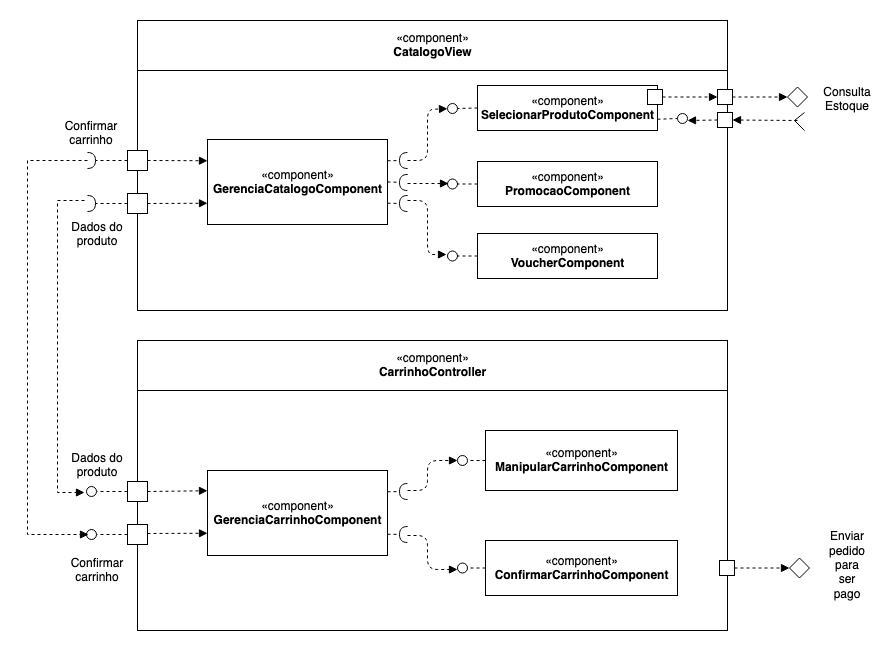

The diagram above was exported from draw.io. Its source (the exported page's mxGraphModel, read from the mxfile embedded in the PNG):
<mxGraphModel dx="1186" dy="779" grid="1" gridSize="10" guides="1" tooltips="1" connect="1" arrows="1" fold="1" page="1" pageScale="1" pageWidth="850" pageHeight="1100" math="0" shadow="0">
  <root>
    <mxCell id="0" />
    <mxCell id="1" parent="0" />
    <mxCell id="-ckkXtl16wH5KO4szjS5-73" value="" style="rounded=0;whiteSpace=wrap;html=1;" vertex="1" parent="1">
      <mxGeometry x="150" y="620" width="590" height="290" as="geometry" />
    </mxCell>
    <mxCell id="-ckkXtl16wH5KO4szjS5-51" value="" style="rounded=0;whiteSpace=wrap;html=1;" vertex="1" parent="1">
      <mxGeometry x="150" y="300" width="590" height="290" as="geometry" />
    </mxCell>
    <mxCell id="-ckkXtl16wH5KO4szjS5-5" value="«component»&lt;br&gt;&lt;b&gt;CatalogoView&lt;/b&gt;" style="html=1;" vertex="1" parent="1">
      <mxGeometry x="150" y="300" width="590" height="50" as="geometry" />
    </mxCell>
    <mxCell id="-ckkXtl16wH5KO4szjS5-7" value="«component»&lt;br&gt;&lt;b&gt;CarrinhoController&lt;/b&gt;" style="html=1;" vertex="1" parent="1">
      <mxGeometry x="150" y="620" width="590" height="50" as="geometry" />
    </mxCell>
    <mxCell id="-ckkXtl16wH5KO4szjS5-8" value="«component»&lt;br&gt;&lt;b&gt;GerenciaCatalogoComponent&lt;/b&gt;" style="html=1;" vertex="1" parent="1">
      <mxGeometry x="220" y="419" width="180" height="85" as="geometry" />
    </mxCell>
    <mxCell id="-ckkXtl16wH5KO4szjS5-9" value="" style="whiteSpace=wrap;html=1;aspect=fixed;" vertex="1" parent="1">
      <mxGeometry x="140" y="430" width="20" height="20" as="geometry" />
    </mxCell>
    <mxCell id="-ckkXtl16wH5KO4szjS5-10" value="" style="endArrow=block;html=1;exitX=1;exitY=0.5;exitDx=0;exitDy=0;entryX=0;entryY=0.25;entryDx=0;entryDy=0;dashed=1;endFill=1;" edge="1" parent="1" source="-ckkXtl16wH5KO4szjS5-9" target="-ckkXtl16wH5KO4szjS5-8">
      <mxGeometry width="50" height="50" relative="1" as="geometry">
        <mxPoint x="200" y="580" as="sourcePoint" />
        <mxPoint x="250" y="530" as="targetPoint" />
      </mxGeometry>
    </mxCell>
    <mxCell id="-ckkXtl16wH5KO4szjS5-11" value="" style="whiteSpace=wrap;html=1;aspect=fixed;" vertex="1" parent="1">
      <mxGeometry x="140" y="473" width="20" height="20" as="geometry" />
    </mxCell>
    <mxCell id="-ckkXtl16wH5KO4szjS5-12" value="" style="endArrow=block;html=1;exitX=1;exitY=0.5;exitDx=0;exitDy=0;entryX=0;entryY=0.75;entryDx=0;entryDy=0;endFill=1;dashed=1;" edge="1" parent="1" source="-ckkXtl16wH5KO4szjS5-11" target="-ckkXtl16wH5KO4szjS5-8">
      <mxGeometry width="50" height="50" relative="1" as="geometry">
        <mxPoint x="190" y="590" as="sourcePoint" />
        <mxPoint x="240" y="540" as="targetPoint" />
      </mxGeometry>
    </mxCell>
    <mxCell id="-ckkXtl16wH5KO4szjS5-14" value="" style="rounded=0;orthogonalLoop=1;jettySize=auto;html=1;endArrow=halfCircle;endFill=0;endSize=6;strokeWidth=1;dashed=1;exitX=0;exitY=0.5;exitDx=0;exitDy=0;" edge="1" parent="1" source="-ckkXtl16wH5KO4szjS5-11">
      <mxGeometry relative="1" as="geometry">
        <mxPoint x="100" y="445" as="sourcePoint" />
        <mxPoint x="100" y="483" as="targetPoint" />
      </mxGeometry>
    </mxCell>
    <mxCell id="-ckkXtl16wH5KO4szjS5-16" value="«component»&lt;br&gt;&lt;b&gt;SelecionarProdutoComponent&lt;/b&gt;" style="html=1;" vertex="1" parent="1">
      <mxGeometry x="490" y="365" width="180" height="45" as="geometry" />
    </mxCell>
    <mxCell id="-ckkXtl16wH5KO4szjS5-17" value="«component»&lt;br&gt;&lt;b&gt;PromocaoComponent&lt;/b&gt;" style="html=1;" vertex="1" parent="1">
      <mxGeometry x="490" y="441" width="180" height="45" as="geometry" />
    </mxCell>
    <mxCell id="-ckkXtl16wH5KO4szjS5-18" value="«component»&lt;br&gt;&lt;b&gt;VoucherComponent&lt;/b&gt;" style="html=1;" vertex="1" parent="1">
      <mxGeometry x="490" y="513" width="180" height="45" as="geometry" />
    </mxCell>
    <mxCell id="-ckkXtl16wH5KO4szjS5-19" value="" style="whiteSpace=wrap;html=1;aspect=fixed;" vertex="1" parent="1">
      <mxGeometry x="730" y="369" width="15" height="15" as="geometry" />
    </mxCell>
    <mxCell id="-ckkXtl16wH5KO4szjS5-21" value="" style="rounded=0;orthogonalLoop=1;jettySize=auto;html=1;endArrow=none;endFill=0;dashed=1;exitX=0;exitY=0.5;exitDx=0;exitDy=0;" edge="1" parent="1" target="-ckkXtl16wH5KO4szjS5-22" source="-ckkXtl16wH5KO4szjS5-16">
      <mxGeometry relative="1" as="geometry">
        <mxPoint x="150" y="450" as="sourcePoint" />
      </mxGeometry>
    </mxCell>
    <mxCell id="-ckkXtl16wH5KO4szjS5-22" value="" style="ellipse;whiteSpace=wrap;html=1;fontFamily=Helvetica;fontSize=12;fontColor=#000000;align=center;strokeColor=#000000;fillColor=#ffffff;points=[];aspect=fixed;resizable=0;" vertex="1" parent="1">
      <mxGeometry x="460" y="383" width="10" height="10" as="geometry" />
    </mxCell>
    <mxCell id="-ckkXtl16wH5KO4szjS5-24" value="" style="rounded=0;orthogonalLoop=1;jettySize=auto;html=1;endArrow=none;endFill=0;dashed=1;exitX=0;exitY=0.5;exitDx=0;exitDy=0;" edge="1" parent="1" target="-ckkXtl16wH5KO4szjS5-25" source="-ckkXtl16wH5KO4szjS5-17">
      <mxGeometry relative="1" as="geometry">
        <mxPoint x="510" y="397.5" as="sourcePoint" />
      </mxGeometry>
    </mxCell>
    <mxCell id="-ckkXtl16wH5KO4szjS5-25" value="" style="ellipse;whiteSpace=wrap;html=1;fontFamily=Helvetica;fontSize=12;fontColor=#000000;align=center;strokeColor=#000000;fillColor=#ffffff;points=[];aspect=fixed;resizable=0;" vertex="1" parent="1">
      <mxGeometry x="460" y="458.5" width="10" height="10" as="geometry" />
    </mxCell>
    <mxCell id="-ckkXtl16wH5KO4szjS5-26" value="" style="rounded=0;orthogonalLoop=1;jettySize=auto;html=1;endArrow=halfCircle;endFill=0;endSize=6;strokeWidth=1;dashed=1;exitX=1;exitY=0.25;exitDx=0;exitDy=0;" edge="1" parent="1" source="-ckkXtl16wH5KO4szjS5-8">
      <mxGeometry relative="1" as="geometry">
        <mxPoint x="150" y="493" as="sourcePoint" />
        <mxPoint x="420" y="440" as="targetPoint" />
      </mxGeometry>
    </mxCell>
    <mxCell id="-ckkXtl16wH5KO4szjS5-27" value="" style="endArrow=block;html=1;endFill=1;dashed=1;" edge="1" parent="1" target="-ckkXtl16wH5KO4szjS5-22">
      <mxGeometry width="50" height="50" relative="1" as="geometry">
        <mxPoint x="420" y="440" as="sourcePoint" />
        <mxPoint x="230" y="492.75" as="targetPoint" />
        <Array as="points">
          <mxPoint x="440" y="440" />
          <mxPoint x="440" y="389" />
        </Array>
      </mxGeometry>
    </mxCell>
    <mxCell id="-ckkXtl16wH5KO4szjS5-28" value="" style="endArrow=block;html=1;entryX=0.1;entryY=0.45;entryDx=0;entryDy=0;endFill=1;dashed=1;entryPerimeter=0;" edge="1" parent="1" target="-ckkXtl16wH5KO4szjS5-25">
      <mxGeometry width="50" height="50" relative="1" as="geometry">
        <mxPoint x="420" y="463" as="sourcePoint" />
        <mxPoint x="230" y="492.75" as="targetPoint" />
      </mxGeometry>
    </mxCell>
    <mxCell id="-ckkXtl16wH5KO4szjS5-29" value="" style="rounded=0;orthogonalLoop=1;jettySize=auto;html=1;endArrow=halfCircle;endFill=0;endSize=6;strokeWidth=1;dashed=1;exitX=1;exitY=0.5;exitDx=0;exitDy=0;" edge="1" parent="1" source="-ckkXtl16wH5KO4szjS5-8">
      <mxGeometry relative="1" as="geometry">
        <mxPoint x="410" y="450.25" as="sourcePoint" />
        <mxPoint x="420" y="462" as="targetPoint" />
      </mxGeometry>
    </mxCell>
    <mxCell id="-ckkXtl16wH5KO4szjS5-30" value="" style="rounded=0;orthogonalLoop=1;jettySize=auto;html=1;endArrow=halfCircle;endFill=0;endSize=6;strokeWidth=1;dashed=1;exitX=1;exitY=0.75;exitDx=0;exitDy=0;" edge="1" parent="1" source="-ckkXtl16wH5KO4szjS5-8">
      <mxGeometry relative="1" as="geometry">
        <mxPoint x="410" y="471.5" as="sourcePoint" />
        <mxPoint x="420" y="483" as="targetPoint" />
      </mxGeometry>
    </mxCell>
    <mxCell id="-ckkXtl16wH5KO4szjS5-31" value="" style="rounded=0;orthogonalLoop=1;jettySize=auto;html=1;endArrow=none;endFill=0;dashed=1;exitX=0;exitY=0.5;exitDx=0;exitDy=0;" edge="1" parent="1" target="-ckkXtl16wH5KO4szjS5-32" source="-ckkXtl16wH5KO4szjS5-18">
      <mxGeometry relative="1" as="geometry">
        <mxPoint x="510" y="473.5" as="sourcePoint" />
      </mxGeometry>
    </mxCell>
    <mxCell id="-ckkXtl16wH5KO4szjS5-32" value="" style="ellipse;whiteSpace=wrap;html=1;fontFamily=Helvetica;fontSize=12;fontColor=#000000;align=center;strokeColor=#000000;fillColor=#ffffff;points=[];aspect=fixed;resizable=0;" vertex="1" parent="1">
      <mxGeometry x="460" y="530.5" width="10" height="10" as="geometry" />
    </mxCell>
    <mxCell id="-ckkXtl16wH5KO4szjS5-33" value="" style="endArrow=block;html=1;entryX=-0.1;entryY=0.35;entryDx=0;entryDy=0;endFill=1;dashed=1;entryPerimeter=0;" edge="1" parent="1" target="-ckkXtl16wH5KO4szjS5-32">
      <mxGeometry width="50" height="50" relative="1" as="geometry">
        <mxPoint x="420" y="480" as="sourcePoint" />
        <mxPoint x="471" y="473" as="targetPoint" />
        <Array as="points">
          <mxPoint x="440" y="480" />
          <mxPoint x="440" y="534" />
        </Array>
      </mxGeometry>
    </mxCell>
    <mxCell id="-ckkXtl16wH5KO4szjS5-34" value="" style="rhombus;whiteSpace=wrap;html=1;" vertex="1" parent="1">
      <mxGeometry x="800" y="366.5" width="20" height="20" as="geometry" />
    </mxCell>
    <mxCell id="-ckkXtl16wH5KO4szjS5-35" value="" style="whiteSpace=wrap;html=1;aspect=fixed;" vertex="1" parent="1">
      <mxGeometry x="660" y="369" width="15" height="15" as="geometry" />
    </mxCell>
    <mxCell id="-ckkXtl16wH5KO4szjS5-36" value="" style="endArrow=block;html=1;exitX=1;exitY=0.5;exitDx=0;exitDy=0;entryX=0;entryY=0.5;entryDx=0;entryDy=0;dashed=1;endFill=1;" edge="1" parent="1" source="-ckkXtl16wH5KO4szjS5-35" target="-ckkXtl16wH5KO4szjS5-19">
      <mxGeometry width="50" height="50" relative="1" as="geometry">
        <mxPoint x="170" y="450" as="sourcePoint" />
        <mxPoint x="230" y="450.25" as="targetPoint" />
      </mxGeometry>
    </mxCell>
    <mxCell id="-ckkXtl16wH5KO4szjS5-39" value="Consulta Estoque" style="text;html=1;strokeColor=none;fillColor=none;align=center;verticalAlign=middle;whiteSpace=wrap;rounded=0;" vertex="1" parent="1">
      <mxGeometry x="840" y="369" width="40" height="20" as="geometry" />
    </mxCell>
    <mxCell id="-ckkXtl16wH5KO4szjS5-40" value="" style="endArrow=block;html=1;exitX=1;exitY=0.5;exitDx=0;exitDy=0;entryX=0;entryY=0.5;entryDx=0;entryDy=0;dashed=1;endFill=1;" edge="1" parent="1" source="-ckkXtl16wH5KO4szjS5-19" target="-ckkXtl16wH5KO4szjS5-34">
      <mxGeometry width="50" height="50" relative="1" as="geometry">
        <mxPoint x="690" y="398" as="sourcePoint" />
        <mxPoint x="740" y="398" as="targetPoint" />
      </mxGeometry>
    </mxCell>
    <mxCell id="-ckkXtl16wH5KO4szjS5-43" value="" style="rounded=0;orthogonalLoop=1;jettySize=auto;html=1;endArrow=none;endFill=0;dashed=1;exitX=1;exitY=0.75;exitDx=0;exitDy=0;" edge="1" parent="1" target="-ckkXtl16wH5KO4szjS5-44" source="-ckkXtl16wH5KO4szjS5-16">
      <mxGeometry relative="1" as="geometry">
        <mxPoint x="680" y="474" as="sourcePoint" />
      </mxGeometry>
    </mxCell>
    <mxCell id="-ckkXtl16wH5KO4szjS5-44" value="" style="ellipse;whiteSpace=wrap;html=1;fontFamily=Helvetica;fontSize=12;fontColor=#000000;align=center;strokeColor=#000000;fillColor=#ffffff;points=[];aspect=fixed;resizable=0;" vertex="1" parent="1">
      <mxGeometry x="690" y="393" width="10" height="10" as="geometry" />
    </mxCell>
    <mxCell id="-ckkXtl16wH5KO4szjS5-45" value="" style="endArrow=none;html=1;fillColor=#eeeeee;rounded=0;" edge="1" parent="1">
      <mxGeometry width="50" height="50" relative="1" as="geometry">
        <mxPoint x="817" y="410" as="sourcePoint" />
        <mxPoint x="817" y="392" as="targetPoint" />
        <Array as="points">
          <mxPoint x="807" y="400" />
        </Array>
      </mxGeometry>
    </mxCell>
    <mxCell id="-ckkXtl16wH5KO4szjS5-48" value="" style="whiteSpace=wrap;html=1;aspect=fixed;" vertex="1" parent="1">
      <mxGeometry x="730" y="392" width="15" height="15" as="geometry" />
    </mxCell>
    <mxCell id="-ckkXtl16wH5KO4szjS5-49" value="" style="endArrow=block;html=1;exitX=0;exitY=0.5;exitDx=0;exitDy=0;endFill=1;dashed=1;entryX=1;entryY=0.7;entryDx=0;entryDy=0;entryPerimeter=0;" edge="1" parent="1" source="-ckkXtl16wH5KO4szjS5-48" target="-ckkXtl16wH5KO4szjS5-44">
      <mxGeometry width="50" height="50" relative="1" as="geometry">
        <mxPoint x="170" y="493" as="sourcePoint" />
        <mxPoint x="730" y="420" as="targetPoint" />
      </mxGeometry>
    </mxCell>
    <mxCell id="-ckkXtl16wH5KO4szjS5-50" value="" style="endArrow=block;html=1;entryX=1;entryY=0.5;entryDx=0;entryDy=0;dashed=1;endFill=1;" edge="1" parent="1" target="-ckkXtl16wH5KO4szjS5-48">
      <mxGeometry width="50" height="50" relative="1" as="geometry">
        <mxPoint x="810" y="400" as="sourcePoint" />
        <mxPoint x="230" y="450.25" as="targetPoint" />
      </mxGeometry>
    </mxCell>
    <mxCell id="-ckkXtl16wH5KO4szjS5-52" value="«component»&lt;br&gt;&lt;b&gt;GerenciaCarrinhoComponent&lt;/b&gt;" style="html=1;" vertex="1" parent="1">
      <mxGeometry x="220" y="750" width="180" height="85" as="geometry" />
    </mxCell>
    <mxCell id="-ckkXtl16wH5KO4szjS5-53" value="«component»&lt;br&gt;&lt;b&gt;ManipularCarrinhoComponent&lt;/b&gt;" style="html=1;" vertex="1" parent="1">
      <mxGeometry x="498" y="710" width="192" height="60" as="geometry" />
    </mxCell>
    <mxCell id="-ckkXtl16wH5KO4szjS5-54" value="«component»&lt;br&gt;&lt;b&gt;ConfirmarCarrinhoComponent&lt;/b&gt;" style="html=1;" vertex="1" parent="1">
      <mxGeometry x="498" y="820" width="192" height="55" as="geometry" />
    </mxCell>
    <mxCell id="-ckkXtl16wH5KO4szjS5-55" value="" style="whiteSpace=wrap;html=1;aspect=fixed;" vertex="1" parent="1">
      <mxGeometry x="140" y="761" width="20" height="20" as="geometry" />
    </mxCell>
    <mxCell id="-ckkXtl16wH5KO4szjS5-56" value="" style="whiteSpace=wrap;html=1;aspect=fixed;" vertex="1" parent="1">
      <mxGeometry x="140" y="804" width="20" height="20" as="geometry" />
    </mxCell>
    <mxCell id="-ckkXtl16wH5KO4szjS5-57" value="" style="endArrow=block;html=1;entryX=0;entryY=0.25;entryDx=0;entryDy=0;dashed=1;endFill=1;exitX=1;exitY=0.5;exitDx=0;exitDy=0;" edge="1" parent="1" source="-ckkXtl16wH5KO4szjS5-55">
      <mxGeometry width="50" height="50" relative="1" as="geometry">
        <mxPoint x="170" y="770" as="sourcePoint" />
        <mxPoint x="220" y="770.25" as="targetPoint" />
      </mxGeometry>
    </mxCell>
    <mxCell id="-ckkXtl16wH5KO4szjS5-58" value="" style="endArrow=block;html=1;exitX=1;exitY=0.5;exitDx=0;exitDy=0;entryX=0;entryY=0.75;entryDx=0;entryDy=0;endFill=1;dashed=1;" edge="1" parent="1">
      <mxGeometry width="50" height="50" relative="1" as="geometry">
        <mxPoint x="160" y="813" as="sourcePoint" />
        <mxPoint x="220" y="812.75" as="targetPoint" />
      </mxGeometry>
    </mxCell>
    <mxCell id="-ckkXtl16wH5KO4szjS5-60" value="" style="rounded=0;orthogonalLoop=1;jettySize=auto;html=1;endArrow=none;endFill=0;dashed=1;exitX=0;exitY=0.5;exitDx=0;exitDy=0;" edge="1" parent="1" target="-ckkXtl16wH5KO4szjS5-61" source="-ckkXtl16wH5KO4szjS5-55">
      <mxGeometry relative="1" as="geometry">
        <mxPoint x="150" y="450" as="sourcePoint" />
      </mxGeometry>
    </mxCell>
    <mxCell id="-ckkXtl16wH5KO4szjS5-61" value="" style="ellipse;whiteSpace=wrap;html=1;fontFamily=Helvetica;fontSize=12;fontColor=#000000;align=center;strokeColor=#000000;fillColor=#ffffff;points=[];aspect=fixed;resizable=0;" vertex="1" parent="1">
      <mxGeometry x="99" y="766" width="10" height="10" as="geometry" />
    </mxCell>
    <mxCell id="-ckkXtl16wH5KO4szjS5-62" value="" style="endArrow=block;html=1;entryX=-0.2;entryY=0.6;entryDx=0;entryDy=0;endFill=1;dashed=1;entryPerimeter=0;rounded=0;" edge="1" parent="1" target="-ckkXtl16wH5KO4szjS5-61">
      <mxGeometry width="50" height="50" relative="1" as="geometry">
        <mxPoint x="97" y="480" as="sourcePoint" />
        <mxPoint x="230" y="492.75" as="targetPoint" />
        <Array as="points">
          <mxPoint x="70" y="480" />
          <mxPoint x="70" y="772" />
        </Array>
      </mxGeometry>
    </mxCell>
    <mxCell id="-ckkXtl16wH5KO4szjS5-64" value="" style="rounded=0;orthogonalLoop=1;jettySize=auto;html=1;endArrow=halfCircle;endFill=0;endSize=6;strokeWidth=1;dashed=1;exitX=1;exitY=0.25;exitDx=0;exitDy=0;" edge="1" parent="1" source="-ckkXtl16wH5KO4szjS5-52">
      <mxGeometry relative="1" as="geometry">
        <mxPoint x="410" y="471.5" as="sourcePoint" />
        <mxPoint x="420" y="771" as="targetPoint" />
      </mxGeometry>
    </mxCell>
    <mxCell id="-ckkXtl16wH5KO4szjS5-65" value="" style="rounded=0;orthogonalLoop=1;jettySize=auto;html=1;endArrow=halfCircle;endFill=0;endSize=6;strokeWidth=1;dashed=1;exitX=1;exitY=0.75;exitDx=0;exitDy=0;" edge="1" parent="1" source="-ckkXtl16wH5KO4szjS5-52">
      <mxGeometry relative="1" as="geometry">
        <mxPoint x="410" y="781.25" as="sourcePoint" />
        <mxPoint x="420" y="814" as="targetPoint" />
      </mxGeometry>
    </mxCell>
    <mxCell id="-ckkXtl16wH5KO4szjS5-67" value="" style="rounded=0;orthogonalLoop=1;jettySize=auto;html=1;endArrow=none;endFill=0;dashed=1;exitX=0;exitY=0.5;exitDx=0;exitDy=0;" edge="1" parent="1" target="-ckkXtl16wH5KO4szjS5-68" source="-ckkXtl16wH5KO4szjS5-53">
      <mxGeometry relative="1" as="geometry">
        <mxPoint x="500" y="545.5" as="sourcePoint" />
      </mxGeometry>
    </mxCell>
    <mxCell id="-ckkXtl16wH5KO4szjS5-68" value="" style="ellipse;whiteSpace=wrap;html=1;fontFamily=Helvetica;fontSize=12;fontColor=#000000;align=center;strokeColor=#000000;fillColor=#ffffff;points=[];aspect=fixed;resizable=0;" vertex="1" parent="1">
      <mxGeometry x="470" y="735" width="10" height="10" as="geometry" />
    </mxCell>
    <mxCell id="-ckkXtl16wH5KO4szjS5-69" value="" style="rounded=0;orthogonalLoop=1;jettySize=auto;html=1;endArrow=none;endFill=0;dashed=1;exitX=0;exitY=0.5;exitDx=0;exitDy=0;" edge="1" parent="1" target="-ckkXtl16wH5KO4szjS5-70" source="-ckkXtl16wH5KO4szjS5-54">
      <mxGeometry relative="1" as="geometry">
        <mxPoint x="508" y="730" as="sourcePoint" />
      </mxGeometry>
    </mxCell>
    <mxCell id="-ckkXtl16wH5KO4szjS5-70" value="" style="ellipse;whiteSpace=wrap;html=1;fontFamily=Helvetica;fontSize=12;fontColor=#000000;align=center;strokeColor=#000000;fillColor=#ffffff;points=[];aspect=fixed;resizable=0;" vertex="1" parent="1">
      <mxGeometry x="470" y="842.5" width="10" height="10" as="geometry" />
    </mxCell>
    <mxCell id="-ckkXtl16wH5KO4szjS5-71" value="" style="endArrow=block;html=1;dashed=1;endFill=1;" edge="1" parent="1" target="-ckkXtl16wH5KO4szjS5-68">
      <mxGeometry width="50" height="50" relative="1" as="geometry">
        <mxPoint x="420" y="770" as="sourcePoint" />
        <mxPoint x="230" y="780.25" as="targetPoint" />
        <Array as="points">
          <mxPoint x="440" y="770" />
          <mxPoint x="440" y="740" />
        </Array>
      </mxGeometry>
    </mxCell>
    <mxCell id="-ckkXtl16wH5KO4szjS5-72" value="" style="endArrow=block;html=1;dashed=1;endFill=1;entryX=0;entryY=0.65;entryDx=0;entryDy=0;entryPerimeter=0;" edge="1" parent="1" target="-ckkXtl16wH5KO4szjS5-70">
      <mxGeometry width="50" height="50" relative="1" as="geometry">
        <mxPoint x="420" y="815" as="sourcePoint" />
        <mxPoint x="460" y="840" as="targetPoint" />
        <Array as="points">
          <mxPoint x="440" y="815" />
          <mxPoint x="440" y="849" />
        </Array>
      </mxGeometry>
    </mxCell>
    <mxCell id="-ckkXtl16wH5KO4szjS5-74" value="" style="whiteSpace=wrap;html=1;aspect=fixed;" vertex="1" parent="1">
      <mxGeometry x="732" y="840" width="15" height="15" as="geometry" />
    </mxCell>
    <mxCell id="-ckkXtl16wH5KO4szjS5-75" value="" style="rhombus;whiteSpace=wrap;html=1;" vertex="1" parent="1">
      <mxGeometry x="802" y="837.5" width="20" height="20" as="geometry" />
    </mxCell>
    <mxCell id="-ckkXtl16wH5KO4szjS5-76" value="" style="endArrow=block;html=1;exitX=1;exitY=0.5;exitDx=0;exitDy=0;entryX=0;entryY=0.5;entryDx=0;entryDy=0;dashed=1;endFill=1;" edge="1" parent="1" source="-ckkXtl16wH5KO4szjS5-74" target="-ckkXtl16wH5KO4szjS5-75">
      <mxGeometry width="50" height="50" relative="1" as="geometry">
        <mxPoint x="692" y="869" as="sourcePoint" />
        <mxPoint x="742" y="869" as="targetPoint" />
      </mxGeometry>
    </mxCell>
    <mxCell id="-ckkXtl16wH5KO4szjS5-77" value="Enviar pedido para ser pago" style="text;html=1;strokeColor=none;fillColor=none;align=center;verticalAlign=middle;whiteSpace=wrap;rounded=0;" vertex="1" parent="1">
      <mxGeometry x="840" y="835" width="40" height="20" as="geometry" />
    </mxCell>
    <mxCell id="-ckkXtl16wH5KO4szjS5-78" value="Dados do produto" style="text;html=1;strokeColor=none;fillColor=none;align=center;verticalAlign=middle;whiteSpace=wrap;rounded=0;" vertex="1" parent="1">
      <mxGeometry x="80" y="735" width="60" height="20" as="geometry" />
    </mxCell>
    <mxCell id="-ckkXtl16wH5KO4szjS5-79" value="Confirmar carrinho" style="text;html=1;strokeColor=none;fillColor=none;align=center;verticalAlign=middle;whiteSpace=wrap;rounded=0;" vertex="1" parent="1">
      <mxGeometry x="80" y="840" width="60" height="20" as="geometry" />
    </mxCell>
    <mxCell id="-ckkXtl16wH5KO4szjS5-80" value="" style="rounded=0;orthogonalLoop=1;jettySize=auto;html=1;endArrow=none;endFill=0;dashed=1;exitX=0;exitY=0.5;exitDx=0;exitDy=0;" edge="1" parent="1" target="-ckkXtl16wH5KO4szjS5-81" source="-ckkXtl16wH5KO4szjS5-56">
      <mxGeometry relative="1" as="geometry">
        <mxPoint x="150" y="781" as="sourcePoint" />
      </mxGeometry>
    </mxCell>
    <mxCell id="-ckkXtl16wH5KO4szjS5-81" value="" style="ellipse;whiteSpace=wrap;html=1;fontFamily=Helvetica;fontSize=12;fontColor=#000000;align=center;strokeColor=#000000;fillColor=#ffffff;points=[];aspect=fixed;resizable=0;" vertex="1" parent="1">
      <mxGeometry x="99" y="809" width="10" height="10" as="geometry" />
    </mxCell>
    <mxCell id="-ckkXtl16wH5KO4szjS5-82" value="" style="rounded=0;orthogonalLoop=1;jettySize=auto;html=1;endArrow=halfCircle;endFill=0;endSize=6;strokeWidth=1;dashed=1;exitX=0;exitY=0.5;exitDx=0;exitDy=0;" edge="1" parent="1" source="-ckkXtl16wH5KO4szjS5-9">
      <mxGeometry relative="1" as="geometry">
        <mxPoint x="150" y="493" as="sourcePoint" />
        <mxPoint x="100" y="440" as="targetPoint" />
      </mxGeometry>
    </mxCell>
    <mxCell id="-ckkXtl16wH5KO4szjS5-83" value="" style="endArrow=block;html=1;entryX=0.2;entryY=0.5;entryDx=0;entryDy=0;endFill=1;dashed=1;entryPerimeter=0;rounded=0;" edge="1" parent="1" target="-ckkXtl16wH5KO4szjS5-81">
      <mxGeometry width="50" height="50" relative="1" as="geometry">
        <mxPoint x="100" y="440" as="sourcePoint" />
        <mxPoint x="107" y="782" as="targetPoint" />
        <Array as="points">
          <mxPoint x="40" y="440" />
          <mxPoint x="40" y="814" />
        </Array>
      </mxGeometry>
    </mxCell>
    <mxCell id="-ckkXtl16wH5KO4szjS5-84" value="Dados do produto" style="text;html=1;strokeColor=none;fillColor=none;align=center;verticalAlign=middle;whiteSpace=wrap;rounded=0;" vertex="1" parent="1">
      <mxGeometry x="80" y="504" width="60" height="20" as="geometry" />
    </mxCell>
    <mxCell id="-ckkXtl16wH5KO4szjS5-85" value="Confirmar carrinho" style="text;html=1;strokeColor=none;fillColor=none;align=center;verticalAlign=middle;whiteSpace=wrap;rounded=0;" vertex="1" parent="1">
      <mxGeometry x="74" y="403" width="60" height="20" as="geometry" />
    </mxCell>
  </root>
</mxGraphModel>